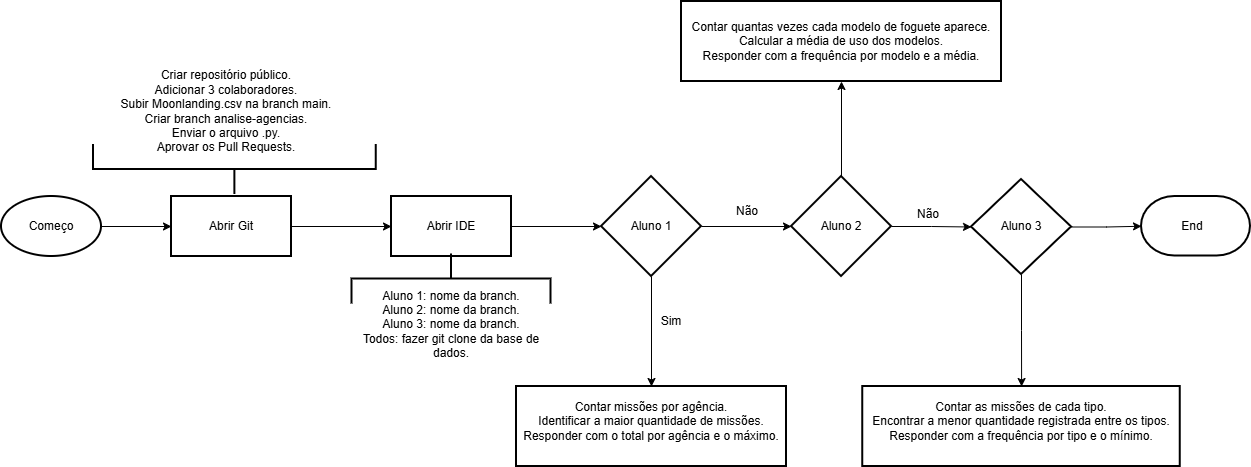

The diagram above was exported from draw.io. Its source (the exported page's mxGraphModel, read from the mxfile embedded in the PNG):
<mxGraphModel dx="1030" dy="562" grid="1" gridSize="10" guides="1" tooltips="1" connect="1" arrows="1" fold="1" page="1" pageScale="1" pageWidth="827" pageHeight="1169" background="light-dark(#FFFFFF,#121212)" math="0" shadow="0">
  <root>
    <mxCell id="0" />
    <mxCell id="1" parent="0" />
    <mxCell id="kCob-qxl5cRehHt2Fiuu-3" edge="1" parent="1" source="kCob-qxl5cRehHt2Fiuu-1" style="edgeStyle=orthogonalEdgeStyle;rounded=0;orthogonalLoop=1;jettySize=auto;html=1;" target="kCob-qxl5cRehHt2Fiuu-2" value="">
      <mxGeometry relative="1" as="geometry" />
    </mxCell>
    <mxCell id="kCob-qxl5cRehHt2Fiuu-1" parent="1" style="strokeWidth=2;html=1;shape=mxgraph.flowchart.start_1;whiteSpace=wrap;" value="" vertex="1">
      <mxGeometry height="60" width="100" x="20" y="250" as="geometry" />
    </mxCell>
    <mxCell id="kCob-qxl5cRehHt2Fiuu-5" edge="1" parent="1" source="kCob-qxl5cRehHt2Fiuu-2" style="edgeStyle=orthogonalEdgeStyle;rounded=0;orthogonalLoop=1;jettySize=auto;html=1;" target="kCob-qxl5cRehHt2Fiuu-4" value="">
      <mxGeometry relative="1" as="geometry" />
    </mxCell>
    <mxCell id="kCob-qxl5cRehHt2Fiuu-2" parent="1" style="whiteSpace=wrap;html=1;strokeWidth=2;" value="Abrir Git" vertex="1">
      <mxGeometry height="60" width="120" x="190" y="250" as="geometry" />
    </mxCell>
    <mxCell id="kCob-qxl5cRehHt2Fiuu-4" parent="1" style="whiteSpace=wrap;html=1;strokeWidth=2;" value="Abrir IDE" vertex="1">
      <mxGeometry height="60" width="120" x="410" y="250" as="geometry" />
    </mxCell>
    <mxCell id="kCob-qxl5cRehHt2Fiuu-6" parent="1" style="strokeWidth=2;html=1;shape=mxgraph.flowchart.annotation_2;align=left;labelPosition=right;pointerEvents=1;rotation=-90;" value="" vertex="1">
      <mxGeometry height="282.75" width="50" x="228.38" y="81.63" as="geometry" />
    </mxCell>
    <mxCell id="kCob-qxl5cRehHt2Fiuu-8" parent="1" style="strokeWidth=2;html=1;shape=mxgraph.flowchart.annotation_2;align=left;labelPosition=right;pointerEvents=1;rotation=90;" value="" vertex="1">
      <mxGeometry height="198.94" width="50" x="445" y="233" as="geometry" />
    </mxCell>
    <mxCell id="kCob-qxl5cRehHt2Fiuu-9" parent="1" style="text;html=1;whiteSpace=wrap;strokeColor=none;fillColor=none;align=center;verticalAlign=middle;rounded=0;" value="&lt;div&gt;Aluno 1: nome da branch.&lt;/div&gt;&lt;div&gt;Aluno 2: nome da branch.&lt;/div&gt;&lt;div&gt;Aluno 3: nome da branch.&lt;/div&gt;&lt;div&gt;Todos: fazer git clone da base de dados.&lt;/div&gt;" vertex="1">
      <mxGeometry height="75" width="180" x="380" y="340" as="geometry" />
    </mxCell>
    <mxCell id="kCob-qxl5cRehHt2Fiuu-22" edge="1" parent="1" source="kCob-qxl5cRehHt2Fiuu-15" style="edgeStyle=orthogonalEdgeStyle;rounded=0;orthogonalLoop=1;jettySize=auto;html=1;" target="kCob-qxl5cRehHt2Fiuu-21" value="">
      <mxGeometry relative="1" as="geometry" />
    </mxCell>
    <mxCell id="kCob-qxl5cRehHt2Fiuu-33" edge="1" parent="1" source="kCob-qxl5cRehHt2Fiuu-15" style="edgeStyle=orthogonalEdgeStyle;rounded=0;orthogonalLoop=1;jettySize=auto;html=1;" target="kCob-qxl5cRehHt2Fiuu-29" value="">
      <mxGeometry relative="1" as="geometry" />
    </mxCell>
    <mxCell id="kCob-qxl5cRehHt2Fiuu-15" parent="1" style="strokeWidth=2;html=1;shape=mxgraph.flowchart.decision;whiteSpace=wrap;" value="Aluno 1" vertex="1">
      <mxGeometry height="100" width="100" x="620" y="230" as="geometry" />
    </mxCell>
    <mxCell id="kCob-qxl5cRehHt2Fiuu-16" edge="1" parent="1" source="kCob-qxl5cRehHt2Fiuu-4" style="edgeStyle=orthogonalEdgeStyle;rounded=0;orthogonalLoop=1;jettySize=auto;html=1;exitX=1;exitY=0.5;exitDx=0;exitDy=0;entryX=0;entryY=0.5;entryDx=0;entryDy=0;entryPerimeter=0;" target="kCob-qxl5cRehHt2Fiuu-15">
      <mxGeometry relative="1" as="geometry" />
    </mxCell>
    <mxCell id="kCob-qxl5cRehHt2Fiuu-21" parent="1" style="whiteSpace=wrap;html=1;strokeWidth=2;" value="" vertex="1">
      <mxGeometry height="80" width="270" x="535" y="440" as="geometry" />
    </mxCell>
    <mxCell id="kCob-qxl5cRehHt2Fiuu-23" parent="1" style="text;html=1;whiteSpace=wrap;strokeColor=none;fillColor=none;align=center;verticalAlign=middle;rounded=0;" value="Não" vertex="1">
      <mxGeometry height="30" width="60" x="736" y="250" as="geometry" />
    </mxCell>
    <mxCell id="kCob-qxl5cRehHt2Fiuu-26" parent="1" style="text;html=1;whiteSpace=wrap;strokeColor=none;fillColor=none;align=center;verticalAlign=middle;rounded=0;" value="Sim" vertex="1">
      <mxGeometry height="30" width="60" x="660" y="360" as="geometry" />
    </mxCell>
    <mxCell id="kCob-qxl5cRehHt2Fiuu-27" parent="1" style="text;html=1;whiteSpace=wrap;strokeColor=none;fillColor=none;align=center;verticalAlign=middle;rounded=0;" value="&lt;div&gt;Criar repositório público.&lt;/div&gt;&lt;div&gt;Adicionar 3 colaboradores.&lt;/div&gt;&lt;div&gt;Subir Moonlanding.csv na branch main.&lt;/div&gt;&lt;div&gt;Criar branch analise-agencias.&lt;/div&gt;&lt;div&gt;Enviar o arquivo .py.&lt;/div&gt;&lt;div&gt;Aprovar os Pull Requests.&lt;/div&gt;" vertex="1">
      <mxGeometry height="30" width="310" x="90" y="150" as="geometry" />
    </mxCell>
    <mxCell id="kCob-qxl5cRehHt2Fiuu-28" parent="1" style="text;html=1;whiteSpace=wrap;strokeColor=none;fillColor=none;align=center;verticalAlign=middle;rounded=0;" value="&lt;div&gt;Contar missões por agência.&lt;/div&gt;&lt;div&gt;Identificar a maior quantidade de missões.&lt;/div&gt;&lt;div&gt;Responder com o total por agência e o máximo.&lt;/div&gt;" vertex="1">
      <mxGeometry height="30" width="260" x="540" y="460" as="geometry" />
    </mxCell>
    <mxCell id="kCob-qxl5cRehHt2Fiuu-31" edge="1" parent="1" source="kCob-qxl5cRehHt2Fiuu-29" style="edgeStyle=orthogonalEdgeStyle;rounded=0;orthogonalLoop=1;jettySize=auto;html=1;" target="kCob-qxl5cRehHt2Fiuu-30" value="">
      <mxGeometry relative="1" as="geometry" />
    </mxCell>
    <mxCell id="kCob-qxl5cRehHt2Fiuu-39" edge="1" parent="1" source="kCob-qxl5cRehHt2Fiuu-29" style="edgeStyle=orthogonalEdgeStyle;rounded=0;orthogonalLoop=1;jettySize=auto;html=1;" target="kCob-qxl5cRehHt2Fiuu-38" value="">
      <mxGeometry relative="1" as="geometry" />
    </mxCell>
    <mxCell id="kCob-qxl5cRehHt2Fiuu-29" parent="1" style="strokeWidth=2;html=1;shape=mxgraph.flowchart.decision;whiteSpace=wrap;" value="Aluno 2" vertex="1">
      <mxGeometry height="100" width="100" x="810" y="230" as="geometry" />
    </mxCell>
    <mxCell id="kCob-qxl5cRehHt2Fiuu-42" edge="1" parent="1" source="kCob-qxl5cRehHt2Fiuu-30" style="edgeStyle=orthogonalEdgeStyle;rounded=0;orthogonalLoop=1;jettySize=auto;html=1;" target="kCob-qxl5cRehHt2Fiuu-41" value="">
      <mxGeometry relative="1" as="geometry" />
    </mxCell>
    <mxCell id="kCob-qxl5cRehHt2Fiuu-30" parent="1" style="rhombus;whiteSpace=wrap;html=1;shapeInside=1;strokeWidth=2;" value="" vertex="1">
      <mxGeometry height="95" width="100" x="990" y="233" as="geometry" />
    </mxCell>
    <mxCell id="kCob-qxl5cRehHt2Fiuu-36" parent="1" style="text;html=1;whiteSpace=wrap;strokeColor=none;fillColor=none;align=center;verticalAlign=middle;rounded=0;" value="Não" vertex="1">
      <mxGeometry height="30" width="60" x="917" y="253" as="geometry" />
    </mxCell>
    <mxCell id="kCob-qxl5cRehHt2Fiuu-45" edge="1" parent="1" source="kCob-qxl5cRehHt2Fiuu-30" style="edgeStyle=orthogonalEdgeStyle;rounded=0;orthogonalLoop=1;jettySize=auto;html=1;exitX=1;exitY=0.5;exitDx=0;exitDy=0;entryX=0;entryY=0.5;entryDx=0;entryDy=0;entryPerimeter=0;" target="kCob-qxl5cRehHt2Fiuu-46" value="">
      <mxGeometry relative="1" as="geometry">
        <mxPoint x="1140" y="280" as="targetPoint" />
      </mxGeometry>
    </mxCell>
    <mxCell id="kCob-qxl5cRehHt2Fiuu-37" parent="1" style="text;html=1;whiteSpace=wrap;strokeColor=none;fillColor=none;align=center;verticalAlign=middle;rounded=0;" value="Aluno 3" vertex="1">
      <mxGeometry height="30" width="60" x="1010" y="265" as="geometry" />
    </mxCell>
    <mxCell id="kCob-qxl5cRehHt2Fiuu-38" parent="1" style="whiteSpace=wrap;html=1;strokeWidth=2;" value="" vertex="1">
      <mxGeometry height="80" width="320" x="700" y="55" as="geometry" />
    </mxCell>
    <mxCell id="kCob-qxl5cRehHt2Fiuu-40" parent="1" style="text;html=1;whiteSpace=wrap;strokeColor=none;fillColor=none;align=center;verticalAlign=middle;rounded=0;" value="&lt;div&gt;Contar quantas vezes cada modelo de foguete aparece.&lt;/div&gt;&lt;div&gt;Calcular a média de uso dos modelos.&lt;/div&gt;&lt;div&gt;Responder com a frequência por modelo e a média.&lt;/div&gt;" vertex="1">
      <mxGeometry height="30" width="320" x="700" y="80" as="geometry" />
    </mxCell>
    <mxCell id="kCob-qxl5cRehHt2Fiuu-41" parent="1" style="whiteSpace=wrap;html=1;strokeWidth=2;" value="" vertex="1">
      <mxGeometry height="80" width="317.5" x="881.25" y="440" as="geometry" />
    </mxCell>
    <mxCell id="kCob-qxl5cRehHt2Fiuu-43" parent="1" style="text;html=1;whiteSpace=wrap;strokeColor=none;fillColor=none;align=center;verticalAlign=middle;rounded=0;" value="&lt;div&gt;Contar as missões de cada tipo.&lt;/div&gt;&lt;div&gt;Encontrar a menor quantidade registrada entre os tipos.&lt;/div&gt;&lt;div&gt;Responder com a frequência por tipo e o mínimo.&lt;/div&gt;" vertex="1">
      <mxGeometry height="30" width="320" x="880" y="460" as="geometry" />
    </mxCell>
    <mxCell id="kCob-qxl5cRehHt2Fiuu-46" parent="1" style="strokeWidth=2;html=1;shape=mxgraph.flowchart.terminator;whiteSpace=wrap;" value="" vertex="1">
      <mxGeometry height="59.5" width="109" x="1160" y="250" as="geometry" />
    </mxCell>
    <mxCell id="kCob-qxl5cRehHt2Fiuu-47" parent="1" style="text;html=1;whiteSpace=wrap;strokeColor=none;fillColor=none;align=center;verticalAlign=middle;rounded=0;" value="End" vertex="1">
      <mxGeometry height="30" width="90" x="1166" y="264.75" as="geometry" />
    </mxCell>
    <mxCell id="kCob-qxl5cRehHt2Fiuu-48" parent="1" style="text;html=1;whiteSpace=wrap;strokeColor=none;fillColor=none;align=center;verticalAlign=middle;rounded=0;" value="Começo" vertex="1">
      <mxGeometry height="30" width="60" x="40" y="265" as="geometry" />
    </mxCell>
  </root>
</mxGraphModel>